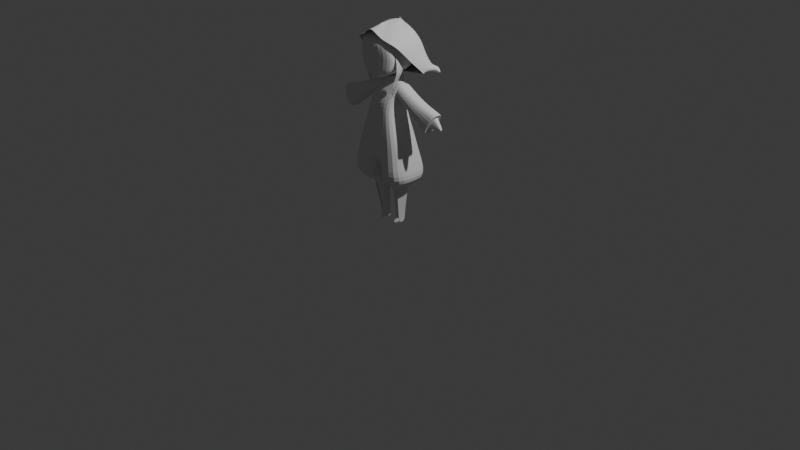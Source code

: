 # Source: P4_JesiAfriana_4312211029.blend  (saved by Blender 4.2.66; exported with 4.5.12 LTS)
import bpy
from mathutils import Matrix  # noqa: F401  (used for matrix-valued properties, if any)

bpy.ops.wm.read_factory_settings(use_empty=True)
scene = bpy.context.scene
scene.name = 'Scene'

# ---- collections
col_collection = bpy.data.collections.new('Collection'); scene.collection.children.link(col_collection)

# ---- world
world_world = bpy.data.worlds.new('World'); scene.world = world_world
world_world.use_nodes = True; world_world.node_tree.nodes.clear()
_N = world_world.node_tree.nodes; _L = world_world.node_tree.links
n0 = _N.new('ShaderNodeOutputWorld'); n0.name = 'World Output'; n0.location = (300, 300)
n1 = _N.new('ShaderNodeBackground'); n1.name = 'Background'; n1.location = (10, 300)
n1.inputs[0].default_value = (0.05088, 0.05088, 0.05088, 1.0)
_L.new(n1.outputs[0], n0.inputs[0])
n0.is_active_output = True
world_world.color = (0.05088, 0.05088, 0.05088)
world_world.sun_shadow_jitter_overblur = 0.0

# ---- cameras
cam_camera = bpy.data.cameras.new('Camera')
cam_camera.clip_end = 100.0
cam_camera.ortho_scale = 7.314

# ---- lights
light_light = bpy.data.lights.new('Light', 'POINT')
light_light.energy = 1000.0
light_light.shadow_soft_size = 0.1

# ---- meshes
me_cube_001 = bpy.data.meshes.new('Cube.001')
me_cube_001.from_pydata([(-0.9895, -1.363, -0.9329), (-0.9897, -0.9163, 0.004461), (-0.9897, 0.5614, -0.933), (-0.9897, 0.6933, 0.004461), (-1.535, -1.612, -2.451), (-1.535, 0.8364, -2.45), (-1.835, -1.715, -3.47), (-1.835, 0.9757, -3.47), (-2.291, -1.907, -5.772), (-2.291, 1.495, -5.772), (-1.125, -0.6528, -6.325), (-1.125, 0.4376, -6.364), (-2.291, -1.907, -5.755), (-1.166, -0.4941, 0.9479), (-1.169, 0.4531, 0.9432), (-0.3631, -0.4968, 1.193), (-0.3632, 0.4258, 1.205), (0.002674, 0.5582, -0.9318), (0.0, 0.6933, 0.004439), (0.005604, -1.266, -0.9029), (0.0, -1.177, 0.03477), (0.01011, 0.8302, -2.451), (0.01312, -1.514, -2.42), (0.01039, 0.9725, -3.455), (0.01327, -1.619, -3.424), (-0.01229, 1.483, -5.926), (-0.01229, -1.903, -5.926), (-0.3489, 0.4379, -6.327), (-0.3489, -0.6508, -6.288), (0.0, 0.563, 0.9432), (0.0, -0.4941, 0.9429), (0.0, 0.5243, 1.205), (0.0, -0.4968, 1.192), (-2.001, -1.814, -4.446), (-2.026, 1.242, -4.458), (0.01571, 1.235, -4.435), (0.01883, -1.715, -4.404), (-0.2921, -0.4326, 1.042), (-0.2921, 0.3054, 1.054), (0.0, -0.4326, 1.049), (0.0, 0.4154, 1.061), (-0.3308, -0.4359, 1.205), (-0.3308, 0.3069, 1.216), (0.0, -0.4359, 1.203), (0.0, 0.4127, 1.214), (-0.9896, -0.7842, 0.00477), (-0.9896, 0.5092, 0.00477), (-1.152, -0.4302, 0.8715), (-1.154, 0.3078, 0.8674), (-0.9957, -0.7948, 0.01143), (-0.9957, 0.5735, 0.01143), (-1.207, -0.5101, 0.7159), (-1.208, 0.4116, 0.7126), (-1.897, -0.7955, -0.6913), (-1.897, 0.5728, -0.6913), (-2.133, -0.5109, 0.2005), (-2.134, 0.4108, 0.197), (-0.9896, -0.7842, 0.00477), (-0.9896, 0.5092, 0.00477), (-2.396, -0.7962, -1.085), (-2.396, 0.5721, -1.085), (-2.991, -0.5116, -0.2058), (-2.991, 0.4101, -0.2094), (-3.285, -0.7974, -1.805), (-3.285, 0.5709, -1.805), (-4.067, -0.5127, -0.4906), (-4.067, 0.409, -0.4941), (-3.523, -0.7976, -1.979), (-3.523, 0.5708, -1.979), (-4.297, -0.5129, -0.5698), (-4.297, 0.4088, -0.5733), (-4.032, -0.347, -1.518), (-4.032, 0.178, -1.518), (-4.274, -0.2413, -1.017), (-4.274, 0.1538, -1.018), (-4.558, -0.1083, -1.491), (-4.558, 0.04598, -1.491), (-4.56, -0.1066, -1.49), (-4.56, 0.04631, -1.49), (-4.032, 0.1279, -1.518), (-3.951, -0.2769, -0.7155), (-3.541, -0.4394, -1.506), (-3.541, 0.2991, -1.506), (-3.95, 0.225, -0.7171), (-1.125, -0.6528, -6.325), (-1.125, 0.3709, -6.364), (-1.037, -0.5335, -6.991), (-1.037, 0.3456, -7.024), (-0.318, 0.3458, -7.023), (-0.318, -0.5317, -6.99), (-1.037, -0.5335, -6.991), (-1.037, 0.3456, -7.024), (-0.907, -0.3499, -7.984), (-0.907, 0.3297, -7.984), (-0.3828, 0.33, -7.983), (-0.3828, -0.3484, -7.983), (-0.907, -0.3499, -7.984), (-0.907, 0.3297, -7.984), (-0.8273, -0.2266, -8.714), (-0.8273, 0.3327, -8.714), (-0.4384, 0.3329, -8.713), (-0.4383, -0.2253, -8.713), (-0.8273, -0.2266, -8.714), (-0.8273, 0.3327, -8.714), (-0.8052, -0.1429, -9.192), (-0.8052, 0.3352, -9.166), (-0.4694, 0.3353, -9.165), (-0.4694, -0.1421, -9.191), (-0.8052, -0.1429, -9.192), (-0.8052, 0.3352, -9.166), (-0.806, -0.2914, -8.893), (-0.5027, -0.2905, -8.889), (-0.7966, -0.6281, -9.185), (-0.4636, -0.6279, -9.184), (-0.3306, -0.4363, 1.253), (-0.3306, 0.3069, 1.255), (0.0, -0.4363, 1.252), (0.0, 0.5227, 1.254), (0.0, -1.372, 1.171), (-0.6109, 0.4836, 1.354), (0.0, -1.372, 1.171), (0.0, 0.4836, 1.36), (-0.7113, -1.473, 1.392), (-0.8484, 0.7188, 1.553), (0.0, -1.765, 1.402), (0.0, 0.7188, 1.557), (-1.163, -1.49, 1.715), (-1.29, 0.914, 1.929), (0.0, -1.972, 1.65), (0.0, 0.914, 1.927), (-1.36, -1.469, 2.33), (-1.36, 1.111, 2.36), (0.0, -2.021, 2.344), (0.0, 1.111, 2.343), (-1.412, -1.522, 2.915), (-1.412, 1.247, 2.932), (0.0, -2.048, 2.897), (0.0, 1.247, 2.914), (-1.212, -1.587, 3.642), (-1.212, 1.055, 3.62), (0.0, -2.083, 3.438), (0.0, 1.067, 3.847), (-0.8478, -1.553, 3.911), (-0.8479, 0.8589, 3.879), (0.0, -1.809, 3.899), (0.0, 0.8687, 4.114), (-0.2987, -0.4917, 4.391), (-0.3199, 0.3272, 4.36), (0.0, -0.4915, 4.391), (0.0, 0.3274, 4.601), (-0.2892, -0.4917, 4.391), (-0.3103, 0.3272, 4.36), (0.0, -0.4915, 4.391), (0.0, 0.3316, 4.361), (-0.9896, -0.4343, -0.9329), (-0.9897, -0.1448, 0.004461), (-1.535, -0.421, -2.451), (-1.835, -0.4033, -3.47), (-2.481, -0.2393, -5.788), (-1.125, -0.1589, -6.309), (-1.168, -0.05384, 0.9456), (-0.3631, -0.06884, 1.199), (-2.014, -0.3194, -4.452), (-0.2921, -0.06359, 1.048), (-0.3308, -0.06447, 1.21), (-0.9896, -0.1375, 0.00477), (-1.153, -0.0612, 0.8695), (-0.9957, -0.13, 0.01143), (-1.208, -0.06867, 0.7143), (-1.897, -0.1307, -0.6913), (-2.134, -0.06938, 0.1987), (-2.396, -0.1314, -1.085), (-2.991, -0.07011, -0.2076), (-3.285, -0.1326, -1.805), (-4.067, -0.07126, -0.4923), (-3.523, -0.1328, -1.979), (-4.297, -0.07143, -0.5715), (-4.032, -0.1601, -1.518), (-4.274, -0.1193, -1.018), (-4.558, -0.1067, -1.491), (-4.56, -0.1057, -1.49), (-3.951, -0.1015, -0.7163), (-3.541, -0.1457, -1.506), (-1.037, -0.09395, -7.007), (-0.907, -0.01007, -7.984), (-0.8273, 0.05304, -8.714), (-0.8052, 0.1186, -9.161), (-0.3306, -0.06469, 1.254), (-0.6109, -0.01886, 1.372), (-0.8484, -0.00357, 1.593), (-1.284, -0.009259, 1.915), (-1.36, -0.004988, 2.303), (-1.412, -0.005689, 2.924), (-1.212, -0.01082, 3.641), (-0.8479, -0.009094, 3.874), (-0.4298, -0.01423, 4.395), (-0.4203, -0.01423, 4.395), (0.0, -0.01417, 4.395), (0.0, -1.64, 1.26), (-0.7297, 0.6012, 1.454), (0.0, 0.6012, 1.458), (-0.3542, -1.465, 1.262), (-0.6982, -0.008271, 1.436), (-0.6468, 0.443, 1.332), (0.0, 0.3844, 1.277), (-2.616, 1.917, 1.22), (0.0, 1.961, 1.282), (-2.153, 1.868, 2.018), (0.0, 1.911, 1.861), (-2.014, 1.683, 2.487), (0.0, 1.785, 2.533), (-1.797, 1.572, 3.226), (0.0, 1.588, 3.426), (-0.6904, -1.737, 3.931), (-1.103, 1.198, 4.233), (0.0, -1.816, 4.626), (0.0, 1.199, 3.992), (-0.2162, -0.8885, 4.446), (-0.2456, 0.6527, 4.386), (0.0, -0.8913, 4.626), (0.0, 0.6498, 4.742), (-0.2029, -0.8885, 4.446), (-0.2324, 0.6527, 4.436), (0.0, -0.8913, 4.626), (0.0, 0.6557, 4.617), (-2.194, 0.6745, 1.462), (-2.202, 0.6764, 1.462), (-2.159, 0.1508, 1.952), (-2.014, -0.3731, 2.479), (-1.795, -0.9913, 3.21), (-1.66, -1.435, 3.628), (-0.3988, 0.2573, 4.752), (-0.3855, 0.2573, 4.626), (0.0, 0.2544, 4.773), (-2.443, 1.637, 1.54), (-2.032, 1.742, 1.269), (-2.126, 2.079, 1.396), (-2.285, 1.942, 1.694), (-2.301, 1.446, 1.53), (-2.023, 2.13, 1.479), (-2.169, 1.918, 1.817), (-1.861, 1.643, 1.333), (-2.414, 1.559, 1.635), (-0.7799, -0.5056, 1.493), (-1.223, -0.5168, 1.815), (-1.36, -0.5043, 2.317), (-1.412, -0.531, 2.92), (-1.212, -0.566, 3.642), (-0.8478, -0.5485, 3.893), (-0.3643, -0.02024, 4.393), (-0.3547, -0.253, 4.393), (0.0, -0.2529, 4.393), (-0.5419, -0.5027, 1.357), (-0.3181, -0.3864, 4.392), (-0.3276, -0.2838, 4.392), (-0.8478, -1.11, 3.903), (-1.212, -1.137, 3.642), (-1.412, -1.085, 2.917), (-1.36, -1.044, 2.324), (-1.189, -1.061, 1.759), (-0.7415, -1.046, 1.436), (0.0, -0.3863, 4.392), (-0.437, -1.041, 1.308), (-1.004, -0.8328, 0.5417), (-1.493, -0.4707, 2.073), (-1.438, -0.4973, 2.902), (-1.11, -0.5324, 3.624), (-1.11, -1.103, 3.624), (-1.437, -1.051, 2.899), (-1.493, -1.01, 2.081), (-0.9969, -0.9482, 0.5299), (-1.263, -0.6532, 1.212), (-1.257, -0.9776, 1.206), (-1.473, -0.5503, 1.643), (-1.47, -1.005, 1.643)], [(57, 58)], [(154, 155, 3, 2), (19, 20, 1, 0), (19, 0, 4, 22), (154, 2, 5, 156), (36, 33, 8, 26), (156, 5, 7, 157), (22, 4, 6, 24), (162, 34, 9, 158), (158, 9, 11, 159), (26, 8, 10, 28), (14, 3, 46, 48), (18, 3, 14, 29), (15, 32, 39, 37), (160, 13, 15, 161), (29, 14, 16, 31), (13, 30, 32, 15), (1, 20, 30, 13), (9, 25, 27, 11), (34, 35, 25, 9), (5, 21, 23, 7), (2, 17, 21, 5), (2, 3, 18, 17), (7, 23, 35, 34), (157, 7, 34, 162), (24, 6, 33, 36), (27, 25, 35, 36, 26, 28), (37, 39, 43, 41), (161, 15, 37, 163), (31, 16, 38, 40), (44, 42, 115, 117), (40, 38, 42, 44), (163, 37, 41, 164), (45, 47, 51, 49), (155, 1, 45, 165), (1, 13, 47, 45), (160, 14, 48, 166), (52, 50, 54, 56), (165, 45, 49, 167), (48, 46, 50, 52), (166, 48, 52, 168), (56, 54, 60, 62), (168, 52, 56, 170), (49, 51, 55, 53), (167, 49, 53, 169), (59, 61, 65, 63), (170, 56, 62, 172), (53, 55, 61, 59), (169, 53, 59, 171), (66, 64, 68, 70), (171, 59, 63, 173), (62, 60, 64, 66), (172, 62, 66, 174), (81, 80, 73, 71), (174, 66, 70, 176), (63, 65, 69, 67), (173, 63, 67, 175), (74, 72, 76, 78), (182, 81, 71, 177), (83, 82, 72, 74), (181, 83, 74, 178), (179, 75, 77, 180), (178, 74, 78, 180), (71, 73, 77, 75), (177, 71, 75, 179), (176, 70, 83, 181), (70, 68, 82, 83), (175, 67, 81, 182), (67, 69, 80, 81), (85, 84, 90, 91), (28, 10, 86, 89), (159, 11, 87, 183), (27, 28, 89, 88), (11, 27, 88, 87), (91, 90, 96, 97), (89, 86, 92, 95), (183, 87, 93, 184), (88, 89, 95, 94), (87, 88, 94, 93), (95, 92, 98, 101), (184, 93, 99, 185), (94, 95, 101, 100), (93, 94, 100, 99), (97, 96, 102, 103), (100, 101, 107, 106), (99, 100, 106, 105), (103, 102, 108, 109), (98, 104, 112, 110), (185, 99, 105, 186), (111, 110, 112, 113), (101, 98, 110, 111), (104, 107, 113, 112), (107, 101, 111, 113), (164, 41, 114, 187), (41, 43, 116, 114), (117, 115, 119, 121), (114, 116, 120, 118), (200, 199, 123, 125), (125, 123, 127, 129), (262, 201, 122, 260), (201, 198, 124, 122), (129, 127, 131, 133), (260, 122, 126, 259), (122, 124, 128, 126), (133, 131, 135, 137), (259, 126, 130, 258), (126, 128, 132, 130), (134, 136, 140, 138), (258, 130, 134, 257), (130, 132, 136, 134), (256, 138, 142, 255), (137, 135, 139, 141), (257, 134, 138, 256), (145, 143, 147, 149), (138, 140, 144, 142), (141, 139, 143, 145), (146, 148, 152, 150), (255, 142, 146, 254), (142, 144, 148, 146), (253, 150, 152, 261), (149, 147, 151, 153), (254, 146, 150, 253), (147, 195, 196, 151), (151, 196, 197, 153), (143, 194, 195, 147), (135, 192, 193, 139), (139, 193, 194, 143), (131, 191, 192, 135), (127, 190, 191, 131), (123, 189, 190, 127), (199, 202, 189, 123), (115, 187, 188, 119), (42, 164, 187, 115), (98, 185, 186, 104), (92, 184, 185, 98), (86, 183, 184, 92), (10, 159, 183, 86), (68, 175, 182, 82), (69, 176, 181, 80), (72, 177, 179, 76), (73, 178, 180, 77), (76, 179, 180, 78), (80, 181, 178, 73), (82, 182, 177, 72), (64, 173, 175, 68), (65, 174, 176, 69), (61, 172, 174, 65), (60, 171, 173, 64), (54, 169, 171, 60), (55, 170, 172, 61), (50, 167, 169, 54), (51, 168, 170, 55), (47, 166, 168, 51), (46, 165, 167, 50), (13, 160, 166, 47), (3, 155, 165, 46), (38, 163, 164, 42), (16, 161, 163, 38), (6, 157, 162, 33), (14, 160, 161, 16), (8, 158, 159, 10), (33, 162, 158, 8), (4, 156, 157, 6), (0, 154, 156, 4), (0, 1, 155, 154), (119, 188, 202, 199), (118, 120, 198, 201), (121, 119, 199, 200), (188, 187, 120, 201, 262, 252, 202), (204, 203, 241, 239, 206), (206, 239, 240, 207, 208), (208, 207, 209, 210), (210, 209, 211, 212), (216, 214, 218, 220), (212, 211, 214, 216), (217, 219, 223, 221), (230, 213, 217, 231), (213, 215, 219, 217), (232, 221, 223, 233), (220, 218, 222, 224), (231, 217, 221, 232), (218, 231, 232, 222), (222, 232, 233, 224), (214, 230, 231, 218), (209, 228, 229, 211), (211, 229, 230, 214), (207, 227, 228, 209), (205, 234, 237), (203, 225, 226, 238, 241), (221, 217, 223, 219), (224, 218, 222, 220), (237, 236, 205), (237, 234, 238, 242, 240), (236, 235, 205), (235, 234, 205), (240, 239, 236, 237), (240, 242, 238, 226, 227, 207), (241, 238, 234, 235), (239, 241, 235, 236), (195, 249, 250, 196), (196, 250, 251, 197), (194, 248, 249, 195), (192, 246, 247, 193), (193, 247, 248, 194), (191, 245, 246, 192), (190, 244, 245, 191), (189, 243, 244, 190), (202, 252, 243, 189), (248, 255, 254, 249), (250, 253, 261, 251), (249, 254, 253, 250), (246, 257, 256, 247), (247, 256, 255, 248), (245, 258, 257, 246), (244, 259, 258, 245), (243, 260, 259, 244), (252, 262, 260, 243), (265, 268, 267, 266), (264, 269, 268, 265), (273, 274, 269, 264), (263, 270, 272, 271), (271, 272, 274, 273)])
_uv = me_cube_001.uv_layers.new(name='UVMap')
_uv.uv.foreach_set('vector', [0.375, 0.125, 0.625, 0.125, 0.625, 0.25, 0.375, 0.25, 0.375, 0.875, 0.625, 0.875, 0.625, 1.0, 0.375, 1.0, 0.375, 0.875, 0.375, 1.0, 0.375, 1.0, 0.375, 0.875, 0.375, 0.125, 0.375, 0.25, 0.375, 0.25, 0.375, 0.125, 0.375, 0.875, 0.375, 1.0, 0.375, 1.0, 0.375, 0.875, 0.375, 0.125, 0.375, 0.25, 0.375, 0.25, 0.375, 0.125, 0.375, 0.875, 0.375, 1.0, 0.375, 1.0, 0.375, 0.875, 0.375, 0.125, 0.375, 0.25, 0.375, 0.25, 0.375, 0.125, 0.375, 0.125, 0.375, 0.25, 0.375, 0.25, 0.375, 0.125, 0.375, 0.875, 0.375, 1.0, 0.375, 1.0, 0.375, 0.875, 0.625, 0.25, 0.625, 0.25, 0.625, 0.25, 0.625, 0.25, 0.625, 0.375, 0.625, 0.25, 0.625, 0.25, 0.625, 0.375, 0.625, 1.0, 0.625, 0.875, 0.625, 0.875, 0.625, 1.0, 0.625, 0.125, 0.625, 0.0, 0.625, 0.0, 0.625, 0.1264, 0.625, 0.375, 0.625, 0.25, 0.625, 0.2528, 0.625, 0.3741, 0.625, 1.0, 0.625, 0.875, 0.625, 0.875, 0.625, 1.0, 0.625, 1.0, 0.625, 0.875, 0.625, 0.875, 0.625, 1.0, 0.375, 0.25, 0.375, 0.375, 0.375, 0.375, 0.375, 0.25, 0.375, 0.25, 0.375, 0.375, 0.375, 0.375, 0.375, 0.25, 0.375, 0.25, 0.375, 0.375, 0.375, 0.375, 0.375, 0.25, 0.375, 0.25, 0.3806, 0.375, 0.375, 0.375, 0.375, 0.25, 0.375, 0.25, 0.625, 0.25, 0.625, 0.375, 0.3806, 0.375, 0.375, 0.25, 0.375, 0.375, 0.375, 0.375, 0.375, 0.25, 0.375, 0.125, 0.375, 0.25, 0.375, 0.25, 0.375, 0.125, 0.375, 0.875, 0.375, 1.0, 0.375, 1.0, 0.375, 0.875, 0.2509, 0.493, 0.375, 0.375, 0.375, 0.375, 0.375, 0.875, 0.375, 0.875, 0.25, 0.75, 0.625, 1.0, 0.625, 0.875, 0.625, 0.875, 0.625, 1.0, 0.625, 0.1264, 0.625, 0.0, 0.625, 0.0, 0.625, 0.1264, 0.625, 0.3741, 0.625, 0.2528, 0.625, 0.2528, 0.625, 0.3741, 0.625, 0.3741, 0.625, 0.2528, 0.625, 0.2528, 0.625, 0.3741, 0.625, 0.3741, 0.625, 0.2528, 0.625, 0.2528, 0.625, 0.3741, 0.625, 0.1264, 0.625, 0.0, 0.625, 0.0, 0.625, 0.1264, 0.625, 1.0, 0.625, 1.0, 0.625, 1.0, 0.625, 1.0, 0.625, 0.125, 0.625, 0.0, 0.625, 0.0, 0.625, 0.125, 0.625, 1.0, 0.625, 1.0, 0.625, 1.0, 0.625, 1.0, 0.625, 0.125, 0.625, 0.25, 0.625, 0.25, 0.625, 0.125, 0.625, 0.25, 0.625, 0.25, 0.625, 0.25, 0.625, 0.25, 0.625, 0.125, 0.625, 0.0, 0.625, 0.0, 0.625, 0.125, 0.625, 0.25, 0.625, 0.25, 0.625, 0.25, 0.625, 0.25, 0.625, 0.125, 0.625, 0.25, 0.625, 0.25, 0.625, 0.125, 0.625, 0.25, 0.625, 0.25, 0.625, 0.25, 0.625, 0.25, 0.625, 0.125, 0.625, 0.25, 0.625, 0.25, 0.625, 0.125, 0.625, 1.0, 0.625, 1.0, 0.625, 1.0, 0.625, 1.0, 0.625, 0.125, 0.625, 0.0, 0.625, 0.0, 0.625, 0.125, 0.625, 1.0, 0.625, 1.0, 0.625, 1.0, 0.625, 1.0, 0.625, 0.125, 0.625, 0.25, 0.625, 0.25, 0.625, 0.125, 0.625, 1.0, 0.625, 1.0, 0.625, 1.0, 0.625, 1.0, 0.625, 0.125, 0.625, 0.0, 0.625, 0.0, 0.625, 0.125, 0.625, 0.25, 0.625, 0.25, 0.625, 0.25, 0.625, 0.25, 0.625, 0.125, 0.625, 0.0, 0.625, 0.0, 0.625, 0.125, 0.625, 0.25, 0.625, 0.25, 0.625, 0.25, 0.625, 0.25, 0.625, 0.125, 0.625, 0.25, 0.625, 0.25, 0.625, 0.125, 0.625, 1.0, 0.625, 1.0, 0.625, 1.0, 0.625, 1.0, 0.625, 0.125, 0.625, 0.25, 0.625, 0.25, 0.625, 0.125, 0.625, 1.0, 0.625, 1.0, 0.625, 1.0, 0.625, 1.0, 0.625, 0.125, 0.625, 0.0, 0.625, 0.0, 0.625, 0.125, 0.625, 0.25, 0.625, 0.25, 0.625, 0.25, 0.625, 0.25, 0.625, 0.125, 0.625, 0.0, 0.625, 0.0, 0.625, 0.125, 0.625, 0.25, 0.625, 0.25, 0.625, 0.25, 0.625, 0.25, 0.625, 0.125, 0.625, 0.25, 0.625, 0.25, 0.625, 0.125, 0.625, 0.125, 0.625, 0.0, 0.625, 0.0, 0.625, 0.125, 0.625, 0.125, 0.625, 0.25, 0.625, 0.25, 0.625, 0.125, 0.625, 1.0, 0.625, 1.0, 0.625, 1.0, 0.625, 1.0, 0.625, 0.125, 0.625, 0.0, 0.625, 0.0, 0.625, 0.125, 0.625, 0.125, 0.625, 0.25, 0.625, 0.25, 0.625, 0.125, 0.625, 0.25, 0.625, 0.25, 0.625, 0.25, 0.625, 0.25, 0.625, 0.125, 0.625, 0.0, 0.625, 0.0, 0.625, 0.125, 0.625, 1.0, 0.625, 1.0, 0.625, 1.0, 0.625, 1.0, 0.0, 0.0, 0.0, 0.0, 0.0, 0.0, 0.0, 0.0, 0.375, 0.875, 0.375, 1.0, 0.375, 1.0, 0.375, 0.875, 0.375, 0.125, 0.375, 0.25, 0.375, 0.25, 0.375, 0.125, 0.2509, 0.493, 0.25, 0.75, 0.25, 0.75, 0.2509, 0.493, 0.375, 0.25, 0.375, 0.375, 0.375, 0.375, 0.375, 0.25, 0.0, 0.0, 0.0, 0.0, 0.0, 0.0, 0.0, 0.0, 0.375, 0.875, 0.375, 1.0, 0.375, 1.0, 0.375, 0.875, 0.375, 0.125, 0.375, 0.25, 0.375, 0.25, 0.375, 0.125, 0.2509, 0.493, 0.25, 0.75, 0.25, 0.75, 0.2509, 0.493, 0.375, 0.25, 0.375, 0.375, 0.375, 0.375, 0.375, 0.25, 0.375, 0.875, 0.375, 1.0, 0.375, 1.0, 0.375, 0.875, 0.375, 0.125, 0.375, 0.25, 0.375, 0.25, 0.375, 0.125, 0.2509, 0.493, 0.25, 0.75, 0.25, 0.75, 0.2509, 0.493, 0.375, 0.25, 0.375, 0.375, 0.375, 0.375, 0.375, 0.25, 0.0, 0.0, 0.0, 0.0, 0.0, 0.0, 0.0, 0.0, 0.2509, 0.493, 0.25, 0.75, 0.25, 0.75, 0.2509, 0.493, 0.375, 0.25, 0.375, 0.375, 0.375, 0.375, 0.375, 0.25, 0.0, 0.0, 0.0, 0.0, 0.0, 0.0, 0.0, 0.0, 0.375, 0.0, 0.375, 0.0, 0.375, 0.0, 0.375, 0.0, 0.375, 0.125, 0.375, 0.25, 0.375, 0.25, 0.375, 0.125, 0.375, 0.875, 0.375, 1.0, 0.375, 1.0, 0.375, 0.875, 0.375, 0.875, 0.375, 1.0, 0.375, 1.0, 0.375, 0.875, 0.0, 0.0, 0.0, 0.0, 0.0, 0.0, 0.0, 0.0, 0.25, 0.75, 0.25, 0.75, 0.25, 0.75, 0.25, 0.75, 0.625, 0.1264, 0.625, 0.0, 0.625, 0.0, 0.625, 0.1264, 0.625, 1.0, 0.625, 0.875, 0.625, 0.875, 0.625, 1.0, 0.625, 0.3741, 0.625, 0.2528, 0.625, 0.2528, 0.625, 0.3741, 0.625, 1.0, 0.625, 0.875, 0.625, 0.875, 0.625, 1.0, 0.625, 0.3741, 0.625, 0.2528, 0.625, 0.2528, 0.625, 0.3741, 0.625, 0.3741, 0.625, 0.2528, 0.625, 0.2528, 0.625, 0.3741, 0.625, 0.02787, 0.625, 0.0, 0.625, 0.0, 0.625, 0.02787, 0.625, 1.0, 0.625, 0.875, 0.625, 0.875, 0.625, 1.0, 0.625, 0.3741, 0.625, 0.2528, 0.625, 0.2528, 0.625, 0.3741, 0.625, 0.02787, 0.625, 0.0, 0.625, -0.0004829, 0.625, 0.02749, 0.625, 1.0, 0.625, 0.875, 0.625, 0.875, 0.625, 0.9877, 0.625, 0.3741, 0.625, 0.2528, 0.625, 0.2528, 0.625, 0.3741, 0.625, 0.02749, 0.625, -0.0004829, 0.625, 0.0, 0.625, 0.02787, 0.625, 0.9877, 0.625, 0.875, 0.625, 0.875, 0.625, 1.0, 0.625, 1.0, 0.625, 0.875, 0.625, 0.875, 0.625, 1.0, 0.625, 0.02787, 0.625, 0.0, 0.625, 0.0, 0.625, 0.02787, 0.625, 1.0, 0.625, 0.875, 0.625, 0.875, 0.625, 1.0, 0.625, 0.02787, 0.625, 0.0, 0.625, 0.0, 0.625, 0.02787, 0.625, 0.3741, 0.625, 0.2528, 0.625, 0.2528, 0.625, 0.3741, 0.625, 0.02787, 0.625, 0.0, 0.625, 0.0, 0.625, 0.02787, 0.625, 0.3741, 0.625, 0.2528, 0.625, 0.2528, 0.625, 0.3741, 0.625, 1.0, 0.625, 0.875, 0.625, 0.875, 0.625, 1.0, 0.625, 0.3741, 0.625, 0.2528, 0.625, 0.2528, 0.625, 0.3741, 0.625, 1.0, 0.625, 0.875, 0.625, 0.875, 0.625, 1.0, 0.625, 0.02787, 0.625, 0.0, 0.625, 0.0, 0.625, 0.02787, 0.625, 1.0, 0.625, 0.875, 0.625, 0.875, 0.625, 1.0, 0.625, 0.9176, 0.625, 1.0, 0.625, 0.875, 0.625, 0.8198, 0.625, 0.3741, 0.625, 0.2528, 0.625, 0.2528, 0.625, 0.3741, 0.625, 0.02787, 0.625, 0.0, 0.625, 0.0, 0.625, 0.02784, 0.625, 0.2528, 0.625, 0.1264, 0.625, 0.1264, 0.625, 0.2528, 0.625, 0.2528, 0.625, 0.6264, 0.625, 0.6245, 0.625, 0.3741, 0.625, 0.2528, 0.625, 0.1264, 0.625, 0.1264, 0.625, 0.2528, 0.625, 0.2528, 0.625, 0.1264, 0.625, 0.1264, 0.625, 0.2528, 0.625, 0.2528, 0.625, 0.1264, 0.625, 0.1264, 0.625, 0.2528, 0.625, 0.2528, 0.625, 0.1264, 0.625, 0.1264, 0.625, 0.2528, 0.625, 0.2528, 0.625, 0.1264, 0.625, 0.1264, 0.625, 0.2528, 0.625, 0.2528, 0.625, 0.1264, 0.625, 0.1264, 0.625, 0.2528, 0.625, 0.2528, 0.625, 0.1264, 0.625, 0.1264, 0.625, 0.2528, 0.625, 0.2528, 0.625, 0.1264, 0.625, 0.1264, 0.625, 0.2528, 0.625, 0.2528, 0.625, 0.1264, 0.625, 0.1264, 0.625, 0.2528, 0.375, 0.0, 0.375, 0.125, 0.375, 0.125, 0.375, 0.0, 0.375, 0.0, 0.375, 0.125, 0.375, 0.125, 0.375, 0.0, 0.375, 0.0, 0.375, 0.125, 0.375, 0.125, 0.375, 0.0, 0.375, 0.0, 0.375, 0.125, 0.375, 0.125, 0.375, 0.0, 0.625, 0.25, 0.625, 0.125, 0.625, 0.125, 0.625, 0.25, 0.625, 0.0, 0.625, 0.125, 0.625, 0.125, 0.625, 0.0, 0.625, 0.25, 0.625, 0.125, 0.625, 0.125, 0.625, 0.25, 0.625, 0.0, 0.625, 0.125, 0.625, 0.125, 0.625, 0.0, 0.625, 0.25, 0.625, 0.125, 0.625, 0.125, 0.625, 0.25, 0.625, 0.0, 0.625, 0.125, 0.625, 0.125, 0.625, 0.0, 0.625, 0.25, 0.625, 0.125, 0.625, 0.125, 0.625, 0.25, 0.625, 0.25, 0.625, 0.125, 0.625, 0.125, 0.625, 0.25, 0.625, 0.0, 0.625, 0.125, 0.625, 0.125, 0.625, 0.0, 0.625, 0.0, 0.625, 0.125, 0.625, 0.125, 0.625, 0.0, 0.625, 0.25, 0.625, 0.125, 0.625, 0.125, 0.625, 0.25, 0.625, 0.25, 0.625, 0.125, 0.625, 0.125, 0.625, 0.25, 0.625, 0.0, 0.625, 0.125, 0.625, 0.125, 0.625, 0.0, 0.625, 0.25, 0.625, 0.125, 0.625, 0.125, 0.625, 0.25, 0.625, 0.0, 0.625, 0.125, 0.625, 0.125, 0.625, 0.0, 0.625, 0.0, 0.625, 0.125, 0.625, 0.125, 0.625, 0.0, 0.625, 0.25, 0.625, 0.125, 0.625, 0.125, 0.625, 0.25, 0.625, 0.0, 0.625, 0.125, 0.625, 0.125, 0.625, 0.0, 0.625, 0.25, 0.625, 0.125, 0.625, 0.125, 0.625, 0.25, 0.625, 0.2528, 0.625, 0.1264, 0.625, 0.1264, 0.625, 0.2528, 0.625, 0.2528, 0.625, 0.1264, 0.625, 0.1264, 0.625, 0.2528, 0.375, 0.0, 0.375, 0.125, 0.375, 0.125, 0.375, 0.0, 0.625, 0.25, 0.625, 0.125, 0.625, 0.1264, 0.625, 0.2528, 0.375, 0.0, 0.375, 0.125, 0.375, 0.125, 0.375, 0.0, 0.375, 0.0, 0.375, 0.125, 0.375, 0.125, 0.375, 0.0, 0.375, 0.0, 0.375, 0.125, 0.375, 0.125, 0.375, 0.0, 0.375, 0.0, 0.375, 0.125, 0.375, 0.125, 0.375, 0.0, 0.375, 0.0, 0.625, 0.0, 0.625, 0.125, 0.375, 0.125, 0.625, 0.2528, 0.625, 0.1264, 0.625, 0.1264, 0.625, 0.2528, 0.625, 1.0, 0.625, 0.875, 0.625, 0.875, 0.625, 1.0, 0.625, 0.3741, 0.625, 0.2528, 0.625, 0.2528, 0.625, 0.3741, 0.625, 0.1264, 0.625, 0.1264, 0.0, 0.0, 0.625, 0.0, 0.625, 0.02787, 0.625, 0.0632, 0.625, 0.1264, 0.625, 0.3741, 0.625, 0.2528, 0.625, 0.2528, 0.625, 0.266, 0.625, 0.3741, 0.625, 0.3741, 0.625, 0.266, 0.625, 0.2528, 0.625, 0.2528, 0.625, 0.3741, 0.625, 0.3741, 0.625, 0.2528, 0.625, 0.2528, 0.625, 0.3741, 0.625, 0.3741, 0.625, 0.2528, 0.625, 0.2528, 0.625, 0.3741, 0.625, 0.3741, 0.625, 0.2528, 0.625, 0.2528, 0.625, 0.3741, 0.625, 0.3741, 0.625, 0.2528, 0.625, 0.2528, 0.625, 0.3741, 0.625, 1.0, 0.625, 0.875, 0.625, 0.875, 0.625, 1.0, 0.625, 0.1264, 0.625, 0.0, 0.625, 0.0, 0.625, 0.1264, 0.625, 1.0, 0.625, 0.875, 0.625, 0.875, 0.625, 1.0, 0.625, 0.6264, 0.625, 1.0, 0.625, 0.875, 0.625, 0.6245, 0.625, 0.3741, 0.625, 0.2528, 0.625, 0.2528, 0.625, 0.3741, 0.625, 0.1264, 0.625, 0.0, 0.625, 0.0, 0.625, 0.1264, 0.625, 0.2528, 0.625, 0.1264, 0.625, 0.1264, 0.625, 0.2528, 0.625, 0.2528, 0.625, 0.6264, 0.625, 0.6245, 0.625, 0.3741, 0.625, 0.2528, 0.625, 0.1264, 0.625, 0.1264, 0.625, 0.2528, 0.625, 0.2528, 0.625, 0.1264, 0.625, 0.1264, 0.625, 0.2528, 0.625, 0.2528, 0.625, 0.1264, 0.625, 0.1264, 0.625, 0.2528, 0.625, 0.2528, 0.625, 0.1264, 0.625, 0.1264, 0.625, 0.2528, 0.625, 0.2528, 0.625, 0.2392, 0.625, 0.2528, 0.625, 0.2528, 0.625, 0.1264, 0.625, 0.1264, 0.625, 0.2271, 0.625, 0.2528, 0.625, 1.0, 0.625, 1.0, 0.625, 0.875, 0.625, 0.875, 0.625, 0.3741, 0.625, 0.2528, 0.625, 0.2528, 0.625, 0.3741, 0.625, 0.2528, 0.625, 0.2589, 0.625, 0.2528, 0.625, 0.2528, 0.625, 0.2392, 0.625, 0.2271, 0.625, 0.2207, 0.625, 0.2528, 0.625, 0.2589, 0.625, 0.2528, 0.625, 0.2528, 0.625, 0.2528, 0.625, 0.2392, 0.625, 0.2528, 0.625, 0.2528, 0.625, 0.266, 0.625, 0.2589, 0.625, 0.2528, 0.625, 0.2528, 0.625, 0.2207, 0.625, 0.2271, 0.625, 0.1264, 0.625, 0.1264, 0.625, 0.2528, 0.625, 0.2528, 0.625, 0.2271, 0.625, 0.2392, 0.625, 0.2528, 0.625, 0.266, 0.625, 0.2528, 0.625, 0.2528, 0.625, 0.2589, 0.625, 0.1264, 0.625, 0.0632, 0.625, 0.0632, 0.625, 0.1264, 0.625, 0.6264, 0.625, 0.8132, 0.625, 0.7498, 0.625, 0.6245, 0.625, 0.1264, 0.625, 0.0632, 0.625, 0.0632, 0.625, 0.1264, 0.625, 0.1264, 0.625, 0.0632, 0.625, 0.0632, 0.625, 0.1264, 0.625, 0.1264, 0.625, 0.0632, 0.625, 0.0632, 0.625, 0.1264, 0.625, 0.1264, 0.625, 0.0632, 0.625, 0.0632, 0.625, 0.1264, 0.625, 0.1264, 0.625, 0.06296, 0.625, 0.0632, 0.625, 0.1264, 0.625, 0.1264, 0.625, 0.0632, 0.625, 0.06296, 0.625, 0.1264, 0.625, 0.1264, 0.625, 0.0632, 0.625, 0.0632, 0.625, 0.1264, 0.625, 0.0632, 0.625, 0.02787, 0.625, 0.02787, 0.625, 0.0632, 0.625, 0.8132, 0.625, 0.9176, 0.625, 0.8198, 0.625, 0.7498, 0.625, 0.0632, 0.625, 0.02787, 0.625, 0.02784, 0.625, 0.0632, 0.625, 0.0632, 0.625, 0.02787, 0.625, 0.02787, 0.625, 0.0632, 0.625, 0.0632, 0.625, 0.02787, 0.625, 0.02787, 0.625, 0.0632, 0.625, 0.0632, 0.625, 0.02787, 0.625, 0.02787, 0.625, 0.0632, 0.625, 0.06296, 0.625, 0.02749, 0.625, 0.02787, 0.625, 0.0632, 0.625, 0.0632, 0.625, 0.02787, 0.625, 0.02749, 0.625, 0.06296, 0.625, 0.0632, 0.625, 0.02787, 0.625, 0.02787, 0.625, 0.0632, 0.625, 0.0632, 0.625, 0.02787, 0.625, 0.02787, 0.625, 0.0632, 0.625, 0.0632, 0.625, 0.02787, 0.625, 0.02787, 0.625, 0.0632, 0.625, 0.06314, 0.625, 0.02777, 0.625, 0.02787, 0.625, 0.0632, 0.625, 0.06296, 0.625, 0.02749, 0.625, 0.02768, 0.625, 0.06308, 0.625, 0.06308, 0.625, 0.02768, 0.625, 0.02777, 0.625, 0.06314])
me_cube_001.use_mirror_y = True
me_cube_001.update()

# ---- objects
ob_light = bpy.data.objects.new('Light', light_light)
ob_camera = bpy.data.objects.new('Camera', cam_camera)
ob_cube = bpy.data.objects.new('Cube', me_cube_001)
ob_empty = bpy.data.objects.new('Empty', None)
ob_empty_001 = bpy.data.objects.new('Empty.001', None)

# ---- transforms, parenting, visibility, modifiers, constraints
ob_light.location = (4.076, 1.005, 5.904)
ob_light.rotation_euler = (0.6503, 0.05522, 1.866)
ob_light.lock_rotations_4d = False
ob_light.empty_display_type = 'ARROWS'
ob_light.color = (0.0, 0.0, 0.0, 0.0)
ob_light.lineart.crease_threshold = 0.0
ob_camera.location = (7.359, -6.926, 4.958)
ob_camera.rotation_euler = (1.109, 0.0, 0.8149)
ob_camera.lock_rotations_4d = False
ob_camera.empty_display_type = 'ARROWS'
ob_camera.color = (0.0, 0.0, 0.0, 0.0)
ob_camera.display_type = 'WIRE'
ob_camera.lineart.crease_threshold = 0.0
ob_cube.location = (-0.09401, -1.737e-07, 1.347)
ob_cube.scale = (0.1498, 0.1498, 0.1498)
ob_cube.use_mesh_mirror_y = True
_m = ob_cube.modifiers.new('Mirror', 'MIRROR')
_m.use_clip = True
_m = ob_cube.modifiers.new('Subdivision', 'SUBSURF')
ob_empty.location = (0.5579, 1.068, 1.081)
ob_empty.rotation_euler = (1.561, -1.29e-10, -0.004654)
ob_empty.empty_display_type = 'IMAGE'
ob_empty.empty_display_size = 5.0
ob_empty.use_empty_image_alpha = True
ob_empty.color = (1.0, 1.0, 1.0, 0.5)
ob_empty_001.location = (1.372, 0.4864, 1.081)
ob_empty_001.rotation_euler = (1.561, -1.29e-10, -1.575)
ob_empty_001.empty_display_type = 'IMAGE'
ob_empty_001.empty_display_size = 5.0
ob_empty_001.use_empty_image_alpha = True
ob_empty_001.color = (1.0, 1.0, 1.0, 0.5)

# ---- collection membership
col_collection.objects.link(ob_light)
col_collection.objects.link(ob_camera)
col_collection.objects.link(ob_cube)
col_collection.objects.link(ob_empty)
col_collection.objects.link(ob_empty_001)

# ---- scene / render settings (as saved in the file)
scene.camera = ob_camera
scene.frame_start = 1; scene.frame_end = 250; scene.frame_set(109)
scene.render.engine = 'BLENDER_EEVEE_NEXT'
bpy.context.view_layer.update()
